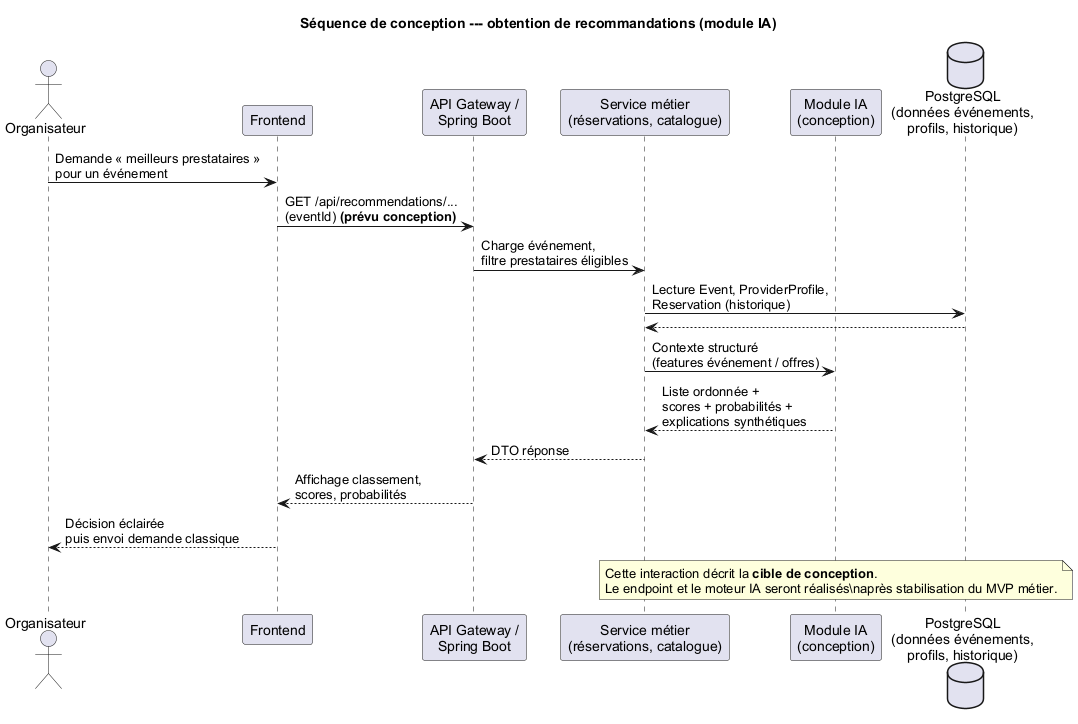

The diagram above was rendered by PlantUML. Its source (embedded in the PNG):
@startuml
skinparam shadowing false
skinparam defaultFontName Arial
title Séquence de conception --- obtention de recommandations (module IA)

actor "Organisateur" as O
participant "Frontend" as F
participant "API Gateway /\nSpring Boot" as B
participant "Service métier\n(réservations, catalogue)" as M
participant "Module IA\n(conception)" as IA
database "PostgreSQL\n(données événements,\nprofils, historique)" as D

O -> F : Demande « meilleurs prestataires »\npour un événement
F -> B : GET /api/recommendations/...\n(eventId) **(prévu conception)**
B -> M : Charge événement,\nfiltre prestataires éligibles
M -> D : Lecture Event, ProviderProfile,\nReservation (historique)
D --> M
M -> IA : Contexte structuré\n(features événement / offres)
IA --> M : Liste ordonnée +\nscores + probabilités +\nexplications synthétiques
M --> B : DTO réponse
B --> F : Affichage classement,\nscores, probabilités
F --> O : Décision éclairée\npuis envoi demande classique

note over IA
  Cette interaction décrit la **cible de conception**.
  Le endpoint et le moteur IA seront réalisés\naprès stabilisation du MVP métier.
end note

@enduml